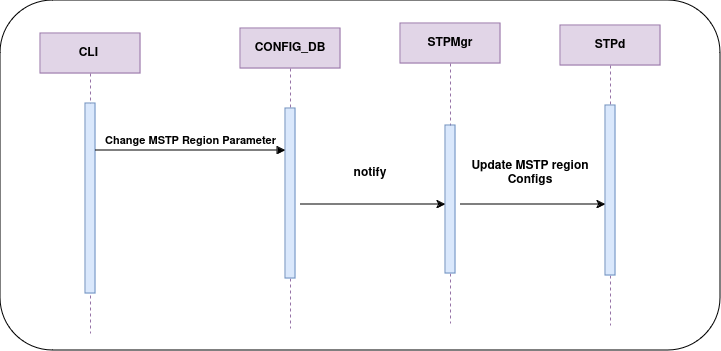

The diagram above was exported from draw.io. Its source (the exported page's mxGraphModel, read from the mxfile embedded in the PNG):
<mxGraphModel dx="2004" dy="795" grid="1" gridSize="10" guides="1" tooltips="1" connect="1" arrows="1" fold="1" page="0" pageScale="1" pageWidth="850" pageHeight="1100" math="0" shadow="0">
  <root>
    <mxCell id="0" />
    <mxCell id="1" parent="0" />
    <mxCell id="OTrx4dZiS9KIjssJHXHw-1" value="" style="rounded=1;whiteSpace=wrap;html=1;" parent="1" vertex="1">
      <mxGeometry x="-120" y="7" width="720" height="350" as="geometry" />
    </mxCell>
    <mxCell id="aM9ryv3xv72pqoxQDRHE-1" value="CLI&amp;nbsp;" style="shape=umlLifeline;perimeter=lifelinePerimeter;whiteSpace=wrap;html=1;container=0;dropTarget=0;collapsible=0;recursiveResize=0;outlineConnect=0;portConstraint=eastwest;newEdgeStyle={&quot;edgeStyle&quot;:&quot;elbowEdgeStyle&quot;,&quot;elbow&quot;:&quot;vertical&quot;,&quot;curved&quot;:0,&quot;rounded&quot;:0};fillColor=#e1d5e7;strokeColor=#9673a6;fontStyle=1" parent="1" vertex="1">
      <mxGeometry x="-80" y="40" width="100" height="300" as="geometry" />
    </mxCell>
    <mxCell id="aM9ryv3xv72pqoxQDRHE-2" value="" style="html=1;points=[];perimeter=orthogonalPerimeter;outlineConnect=0;targetShapes=umlLifeline;portConstraint=eastwest;newEdgeStyle={&quot;edgeStyle&quot;:&quot;elbowEdgeStyle&quot;,&quot;elbow&quot;:&quot;vertical&quot;,&quot;curved&quot;:0,&quot;rounded&quot;:0};fillColor=#dae8fc;strokeColor=#6c8ebf;fontStyle=1" parent="aM9ryv3xv72pqoxQDRHE-1" vertex="1">
      <mxGeometry x="45" y="70" width="10" height="190" as="geometry" />
    </mxCell>
    <mxCell id="aM9ryv3xv72pqoxQDRHE-5" value="CONFIG_DB" style="shape=umlLifeline;perimeter=lifelinePerimeter;whiteSpace=wrap;html=1;container=0;dropTarget=0;collapsible=0;recursiveResize=0;outlineConnect=0;portConstraint=eastwest;newEdgeStyle={&quot;edgeStyle&quot;:&quot;elbowEdgeStyle&quot;,&quot;elbow&quot;:&quot;vertical&quot;,&quot;curved&quot;:0,&quot;rounded&quot;:0};fillColor=#e1d5e7;strokeColor=#9673a6;fontStyle=1" parent="1" vertex="1">
      <mxGeometry x="120" y="35" width="100" height="300" as="geometry" />
    </mxCell>
    <mxCell id="aM9ryv3xv72pqoxQDRHE-6" value="" style="html=1;points=[];perimeter=orthogonalPerimeter;outlineConnect=0;targetShapes=umlLifeline;portConstraint=eastwest;newEdgeStyle={&quot;edgeStyle&quot;:&quot;elbowEdgeStyle&quot;,&quot;elbow&quot;:&quot;vertical&quot;,&quot;curved&quot;:0,&quot;rounded&quot;:0};fillColor=#dae8fc;strokeColor=#6c8ebf;fontStyle=1" parent="aM9ryv3xv72pqoxQDRHE-5" vertex="1">
      <mxGeometry x="45" y="80" width="10" height="170" as="geometry" />
    </mxCell>
    <mxCell id="aM9ryv3xv72pqoxQDRHE-7" value="Change MSTP Region Parameter" style="html=1;verticalAlign=bottom;endArrow=block;edgeStyle=elbowEdgeStyle;elbow=vertical;curved=0;rounded=0;fontStyle=1" parent="1" source="aM9ryv3xv72pqoxQDRHE-2" target="aM9ryv3xv72pqoxQDRHE-6" edge="1">
      <mxGeometry x="0.0041" relative="1" as="geometry">
        <mxPoint x="195" y="130" as="sourcePoint" />
        <Array as="points">
          <mxPoint x="142" y="157" />
          <mxPoint x="180" y="120" />
        </Array>
        <mxPoint as="offset" />
      </mxGeometry>
    </mxCell>
    <mxCell id="v-JBTMWoUNpmtQOUg9rP-2" value="STPMgr" style="shape=umlLifeline;perimeter=lifelinePerimeter;whiteSpace=wrap;html=1;container=0;dropTarget=0;collapsible=0;recursiveResize=0;outlineConnect=0;portConstraint=eastwest;newEdgeStyle={&quot;edgeStyle&quot;:&quot;elbowEdgeStyle&quot;,&quot;elbow&quot;:&quot;vertical&quot;,&quot;curved&quot;:0,&quot;rounded&quot;:0};fillColor=#e1d5e7;strokeColor=#9673a6;fontStyle=1" parent="1" vertex="1">
      <mxGeometry x="280" y="30" width="100" height="300" as="geometry" />
    </mxCell>
    <mxCell id="v-JBTMWoUNpmtQOUg9rP-3" value="" style="html=1;points=[];perimeter=orthogonalPerimeter;outlineConnect=0;targetShapes=umlLifeline;portConstraint=eastwest;newEdgeStyle={&quot;edgeStyle&quot;:&quot;elbowEdgeStyle&quot;,&quot;elbow&quot;:&quot;vertical&quot;,&quot;curved&quot;:0,&quot;rounded&quot;:0};fillColor=#dae8fc;strokeColor=#6c8ebf;fontStyle=1" parent="v-JBTMWoUNpmtQOUg9rP-2" vertex="1">
      <mxGeometry x="45" y="102" width="10" height="148" as="geometry" />
    </mxCell>
    <mxCell id="v-JBTMWoUNpmtQOUg9rP-4" value="STPd" style="shape=umlLifeline;perimeter=lifelinePerimeter;whiteSpace=wrap;html=1;container=0;dropTarget=0;collapsible=0;recursiveResize=0;outlineConnect=0;portConstraint=eastwest;newEdgeStyle={&quot;edgeStyle&quot;:&quot;elbowEdgeStyle&quot;,&quot;elbow&quot;:&quot;vertical&quot;,&quot;curved&quot;:0,&quot;rounded&quot;:0};fillColor=#e1d5e7;strokeColor=#9673a6;fontStyle=1" parent="1" vertex="1">
      <mxGeometry x="440" y="32" width="100" height="300" as="geometry" />
    </mxCell>
    <mxCell id="v-JBTMWoUNpmtQOUg9rP-5" value="" style="html=1;points=[];perimeter=orthogonalPerimeter;outlineConnect=0;targetShapes=umlLifeline;portConstraint=eastwest;newEdgeStyle={&quot;edgeStyle&quot;:&quot;elbowEdgeStyle&quot;,&quot;elbow&quot;:&quot;vertical&quot;,&quot;curved&quot;:0,&quot;rounded&quot;:0};fillColor=#dae8fc;strokeColor=#6c8ebf;fontStyle=1" parent="v-JBTMWoUNpmtQOUg9rP-4" vertex="1">
      <mxGeometry x="45" y="80" width="10" height="170" as="geometry" />
    </mxCell>
    <mxCell id="v-JBTMWoUNpmtQOUg9rP-14" value="notify" style="text;html=1;align=center;verticalAlign=middle;whiteSpace=wrap;rounded=0;fontStyle=1" parent="1" vertex="1">
      <mxGeometry x="220" y="165" width="60" height="30" as="geometry" />
    </mxCell>
    <mxCell id="SkGAOKywYdpLKiFTH_5G-1" value="Update MSTP region Configs" style="text;html=1;align=center;verticalAlign=middle;whiteSpace=wrap;rounded=0;fontStyle=1" parent="1" vertex="1">
      <mxGeometry x="350" y="165" width="120" height="30" as="geometry" />
    </mxCell>
    <mxCell id="Fs51sD2XWs0rz6daP8DU-6" style="edgeStyle=elbowEdgeStyle;rounded=0;orthogonalLoop=1;jettySize=auto;html=1;elbow=vertical;curved=0;fontStyle=1" parent="1" edge="1">
      <mxGeometry relative="1" as="geometry">
        <mxPoint x="180" y="211" as="sourcePoint" />
        <mxPoint x="325" y="211" as="targetPoint" />
      </mxGeometry>
    </mxCell>
    <mxCell id="Fs51sD2XWs0rz6daP8DU-7" style="edgeStyle=elbowEdgeStyle;rounded=0;orthogonalLoop=1;jettySize=auto;html=1;elbow=vertical;curved=0;fontStyle=1" parent="1" edge="1">
      <mxGeometry relative="1" as="geometry">
        <mxPoint x="340" y="211" as="sourcePoint" />
        <mxPoint x="485" y="211" as="targetPoint" />
        <Array as="points">
          <mxPoint x="450" y="211" />
        </Array>
      </mxGeometry>
    </mxCell>
  </root>
</mxGraphModel>